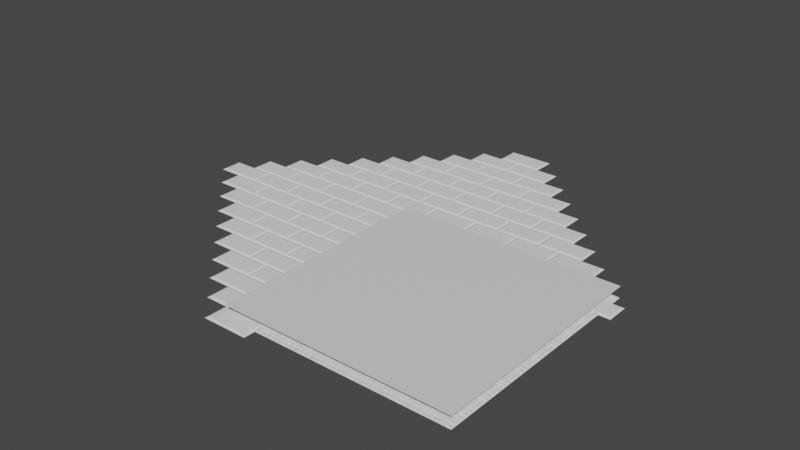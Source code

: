 # Source: TextureBaking.blend  (saved by Blender 3.6.11; exported with 4.5.12 LTS)
import bpy
from mathutils import Matrix  # noqa: F401  (used for matrix-valued properties, if any)

bpy.ops.wm.read_factory_settings(use_empty=True)
scene = bpy.context.scene
scene.name = 'Scene'

# ---- collections
col_collection = bpy.data.collections.new('Collection'); scene.collection.children.link(col_collection)

# ---- images (referenced by path relative to the original .blend; pixels are not part of the script)
import os
ASSET_DIR = os.environ.get("B2B_ASSET_DIR", "")  # directory of the original .blend (textures are referenced by path, not embedded)
HERE = os.path.dirname(os.path.abspath(__file__))  # packed textures are extracted next to this script under _unpacked/

def load_image(name, relpath, width, height, colorspace="sRGB"):
    """Load a texture the original file referenced (path relative to the .blend, or extracted next to this script)."""
    p = next((c for c in (os.path.join(HERE, relpath), os.path.join(ASSET_DIR, relpath)) if relpath and os.path.exists(c)), "")
    if p:
        img = bpy.data.images.load(p, check_existing=True)
        img.name = name
    else:  # same state as the original file: an image datablock whose file is absent (Cycles renders it pink)
        img = bpy.data.images.new(name, width, height)
        img.source = "FILE"
        img.filepath = "//" + (relpath or name)
    img.colorspace_settings.name = colorspace
    return img
img_tilesnormals = load_image('TilesNormals', 'TileNormals.png', 1024, 1024, 'sRGB')

# ---- materials (node trees are filled in below, after node groups)
mat_material = bpy.data.materials.new('Material')
mat_material.alpha_threshold = 0.0
mat_material.roughness = 0.5
mat_material.line_color = (0.0, 0.0, 0.0, 1.0)

# ---- material node trees
mat_material.use_nodes = True; mat_material.node_tree.nodes.clear()
_N = mat_material.node_tree.nodes; _L = mat_material.node_tree.links
n0 = _N.new('ShaderNodeOutputMaterial'); n0.name = 'Material Output'; n0.location = (300, 300)
n1 = _N.new('ShaderNodeBsdfPrincipled'); n1.name = 'Principled BSDF'; n1.location = (10, 300)
n1.distribution = 'GGX'
n1.subsurface_method = 'RANDOM_WALK_SKIN'
n1.inputs[3].default_value = 1.45
n1.inputs[27].default_value = (0.0, 0.0, 0.0, 1.0)
n1.inputs[28].default_value = 1.0
n2 = _N.new('ShaderNodeTexImage'); n2.name = 'Image Texture'; n2.location = (-480, 199)
n2.image = img_tilesnormals
_L.new(n1.outputs[0], n0.inputs[0])
n0.is_active_output = True

# ---- world
world_world = bpy.data.worlds.new('World'); scene.world = world_world
world_world.use_nodes = True; world_world.node_tree.nodes.clear()
_N = world_world.node_tree.nodes; _L = world_world.node_tree.links
n0 = _N.new('ShaderNodeOutputWorld'); n0.name = 'World Output'; n0.location = (300, 300)
n1 = _N.new('ShaderNodeBackground'); n1.name = 'Background'; n1.location = (10, 300)
n1.inputs[0].default_value = (0.05088, 0.05088, 0.05088, 1.0)
_L.new(n1.outputs[0], n0.inputs[0])
n0.is_active_output = True
world_world.color = (0.05088, 0.05088, 0.05088)
world_world.use_sun_shadow = False
world_world.sun_shadow_jitter_overblur = 0.0

# ---- meshes
me_plane_001 = bpy.data.meshes.new('Plane.001')
me_plane_001.from_pydata([(2.0, -2.0, 3.725e-09), (2.0, 0.0, 3.725e-09), (-2.0, -2.0, 3.725e-09), (-2.0, 0.0, 3.725e-09), (-1.789, -1.789, 0.1), (1.789, -1.789, 0.1), (1.789, -0.211, 0.1), (-1.789, -0.211, 0.1)], [], [(5, 6, 7, 4), (5, 4, 2, 0), (6, 5, 0, 1), (7, 6, 1, 3), (4, 7, 3, 2)])
_uv = me_plane_001.uv_layers.new(name='UVMap')
_uv.uv.foreach_set('vector', [0.1055, 0.05274, 0.8945, 0.05274, 0.8945, 0.9473, 0.1055, 0.9473, 0.1055, 0.05274, 0.1055, 0.9473, 0.0, 1.0, 0.0, 0.0, 0.8945, 0.05274, 0.1055, 0.05274, 0.0, 0.0, 1.0, 0.0, 0.8945, 0.9473, 0.8945, 0.05274, 1.0, 0.0, 1.0, 1.0, 0.1055, 0.9473, 0.8945, 0.9473, 1.0, 1.0, 0.0, 1.0])
me_plane_001.update()
me_plane_002 = bpy.data.meshes.new('Plane.002')
me_plane_002.from_pydata([(-0.9757, -0.9757, 0.08767), (0.9497, -0.9497, 0.08662), (-0.9019, 0.9019, 0.08683), (0.954, 0.954, 0.07339), (-0.5756, -0.9756, 0.09282), (0.6503, -0.9497, 0.099), (0.5415, 0.9415, 0.09556), (-0.5415, 0.9415, 0.07979), (-0.9728, 0.5728, 0.09863), (-0.9757, -0.6243, 0.08455), (0.9172, -0.5172, 0.05273), (0.954, 0.646, 0.07927), (-0.5348, -0.5348, 0.07373), (-0.5348, 0.5348, 0.07185), (0.5348, -0.5348, 0.04303), (0.5348, 0.5348, 0.08688), (-0.5756, -0.6244, 0.06042), (-0.5415, 0.6585, 0.09678), (0.6828, -0.5172, 0.06629), (0.5415, 0.6585, 0.06777), (0.646, 0.954, 0.09361), (-0.6981, 0.9019, 0.07851), (-0.6272, 0.5728, 0.07459), (0.646, 0.646, 0.09968), (0.9172, 0.5172, 0.06665), (1.0, 1.0, 0.0007863), (0.6, 1.0, 0.0007863), (0.6828, 0.5172, 0.09127), (0.9497, -0.6503, 0.0748), (1.0, 0.6, 0.0007863), (0.6503, -0.6503, 0.07294), (0.6, 0.6, 0.0007863), (0.5756, -0.9756, 0.07845), (1.0, -1.0, 0.0007863), (1.0, -0.6, 0.0007863), (0.5756, -0.6244, 0.09397), (-0.6243, -0.9757, 0.09238), (0.6, -1.0, 0.0007863), (-0.6243, -0.6243, 0.08659), (0.6, -0.6, 0.0007863), (-0.9728, -0.5728, 0.07597), (-1.0, -1.0, 0.0007863), (-0.6, -1.0, 0.0007863), (-0.6272, -0.5728, 0.06115), (-0.9019, 0.6981, 0.0797), (-1.0, -0.6, 0.0007863), (-0.6, -0.6, 0.0007863), (-0.6981, 0.6981, 0.09121), (-0.6, 1.0, 0.0007863), (-1.0, 1.0, 0.0007863), (-0.6, 0.6, 0.0007863), (-1.0, 0.6, 0.0007863)], [], [(23, 11, 3, 20), (44, 47, 21, 2), (17, 19, 6, 7), (4, 32, 35, 16), (12, 14, 15, 13), (0, 36, 38, 9), (40, 43, 22, 8), (5, 1, 28, 30), (18, 10, 24, 27), (45, 51, 49, 48, 26, 25, 29, 34, 33, 37, 42, 41), (12, 13, 50, 46), (15, 14, 39, 31), (14, 12, 46, 39), (13, 15, 31, 50), (7, 6, 26, 48), (17, 7, 48, 50), (6, 19, 31, 26), (19, 17, 50, 31), (3, 11, 29, 25), (20, 3, 25, 26), (23, 20, 26, 31), (11, 23, 31, 29), (24, 10, 34, 29), (18, 27, 31, 39), (10, 18, 39, 34), (27, 24, 29, 31), (1, 5, 37, 33), (28, 1, 33, 34), (5, 30, 39, 37), (30, 28, 34, 39), (32, 4, 42, 37), (4, 16, 46, 42), (35, 32, 37, 39), (16, 35, 39, 46), (0, 9, 45, 41), (36, 0, 41, 42), (38, 36, 42, 46), (9, 38, 46, 45), (40, 8, 51, 45), (22, 43, 46, 50), (43, 40, 45, 46), (8, 22, 50, 51), (2, 21, 48, 49), (21, 47, 50, 48), (44, 2, 49, 51), (47, 44, 51, 50)])
_uv = me_plane_002.uv_layers.new(name='UVMap')
_uv.uv.foreach_set('vector', [0.705, 0.705, 0.9617, 0.705, 0.9617, 0.9617, 0.705, 0.9617, 0.08176, 0.7484, 0.2516, 0.7484, 0.2516, 0.9182, 0.08176, 0.9182, 0.3496, 0.7154, 0.6504, 0.7154, 0.6504, 0.9513, 0.3496, 0.9513, 0.3401, 0.02035, 0.6599, 0.02035, 0.6599, 0.313, 0.3401, 0.313, 0.3514, 0.3514, 0.6486, 0.3514, 0.6486, 0.6486, 0.3514, 0.6486, 0.02024, 0.02024, 0.3131, 0.02024, 0.3131, 0.3131, 0.02024, 0.3131, 0.02263, 0.3409, 0.3107, 0.3409, 0.3107, 0.6591, 0.02263, 0.6591, 0.7085, 0.04188, 0.9581, 0.04188, 0.9581, 0.2915, 0.7085, 0.2915, 0.7357, 0.3563, 0.931, 0.3563, 0.931, 0.6437, 0.7357, 0.6437, 0.0, 0.3333, 0.0, 0.6667, 0.0, 1.0, 0.3333, 1.0, 0.6667, 1.0, 1.0, 1.0, 1.0, 0.6667, 1.0, 0.3333, 1.0, 0.0, 0.6667, 0.0, 0.3333, 0.0, 0.0, 0.0, 0.3514, 0.3514, 0.3514, 0.6486, 0.3333, 0.6667, 0.3333, 0.3333, 0.6486, 0.6486, 0.6486, 0.3514, 0.6667, 0.3333, 0.6667, 0.6667, 0.6486, 0.3514, 0.3514, 0.3514, 0.3333, 0.3333, 0.6667, 0.3333, 0.3514, 0.6486, 0.6486, 0.6486, 0.6667, 0.6667, 0.3333, 0.6667, 0.3496, 0.9513, 0.6504, 0.9513, 0.6667, 1.0, 0.3333, 1.0, 0.3496, 0.7154, 0.3496, 0.9513, 0.3333, 1.0, 0.3333, 0.6667, 0.6504, 0.9513, 0.6504, 0.7154, 0.6667, 0.6667, 0.6667, 1.0, 0.6504, 0.7154, 0.3496, 0.7154, 0.3333, 0.6667, 0.6667, 0.6667, 0.9617, 0.9617, 0.9617, 0.705, 1.0, 0.6667, 1.0, 1.0, 0.705, 0.9617, 0.9617, 0.9617, 1.0, 1.0, 0.6667, 1.0, 0.705, 0.705, 0.705, 0.9617, 0.6667, 1.0, 0.6667, 0.6667, 0.9617, 0.705, 0.705, 0.705, 0.6667, 0.6667, 1.0, 0.6667, 0.931, 0.6437, 0.931, 0.3563, 1.0, 0.3333, 1.0, 0.6667, 0.7357, 0.3563, 0.7357, 0.6437, 0.6667, 0.6667, 0.6667, 0.3333, 0.931, 0.3563, 0.7357, 0.3563, 0.6667, 0.3333, 1.0, 0.3333, 0.7357, 0.6437, 0.931, 0.6437, 1.0, 0.6667, 0.6667, 0.6667, 0.9581, 0.04188, 0.7085, 0.04188, 0.6667, 0.0, 1.0, 0.0, 0.9581, 0.2915, 0.9581, 0.04188, 1.0, 0.0, 1.0, 0.3333, 0.7085, 0.04188, 0.7085, 0.2915, 0.6667, 0.3333, 0.6667, 0.0, 0.7085, 0.2915, 0.9581, 0.2915, 1.0, 0.3333, 0.6667, 0.3333, 0.6599, 0.02035, 0.3401, 0.02035, 0.3333, 0.0, 0.6667, 0.0, 0.3401, 0.02035, 0.3401, 0.313, 0.3333, 0.3333, 0.3333, 0.0, 0.6599, 0.313, 0.6599, 0.02035, 0.6667, 0.0, 0.6667, 0.3333, 0.3401, 0.313, 0.6599, 0.313, 0.6667, 0.3333, 0.3333, 0.3333, 0.02024, 0.02024, 0.02024, 0.3131, 0.0, 0.3333, 0.0, 0.0, 0.3131, 0.02024, 0.02024, 0.02024, 0.0, 0.0, 0.3333, 0.0, 0.3131, 0.3131, 0.3131, 0.02024, 0.3333, 0.0, 0.3333, 0.3333, 0.02024, 0.3131, 0.3131, 0.3131, 0.3333, 0.3333, 0.0, 0.3333, 0.02263, 0.3409, 0.02263, 0.6591, 0.0, 0.6667, 0.0, 0.3333, 0.3107, 0.6591, 0.3107, 0.3409, 0.3333, 0.3333, 0.3333, 0.6667, 0.3107, 0.3409, 0.02263, 0.3409, 0.0, 0.3333, 0.3333, 0.3333, 0.02263, 0.6591, 0.3107, 0.6591, 0.3333, 0.6667, 0.0, 0.6667, 0.08176, 0.9182, 0.2516, 0.9182, 0.3333, 1.0, 0.0, 1.0, 0.2516, 0.9182, 0.2516, 0.7484, 0.3333, 0.6667, 0.3333, 1.0, 0.08176, 0.7484, 0.08176, 0.9182, 0.0, 1.0, 0.0, 0.6667, 0.2516, 0.7484, 0.08176, 0.7484, 0.0, 0.6667, 0.3333, 0.6667])
me_plane_002.update()
me_plane = bpy.data.meshes.new('Plane')
me_plane.from_pydata([(-10.0, -10.0, 0.0), (10.0, -10.0, 0.0), (-10.0, 10.0, 0.0), (10.0, 10.0, 0.0)], [], [(0, 1, 3, 2)])
_uv = me_plane.uv_layers.new(name='UVMap')
_uv.uv.foreach_set('vector', [0.0, 0.0, 1.0, 0.0, 1.0, 1.0, 0.0, 1.0])
me_plane.materials.append(mat_material)
me_plane.update()

# ---- objects
ob_bricks = bpy.data.objects.new('Bricks', me_plane_001)
ob_tiles = bpy.data.objects.new('Tiles', me_plane_002)
ob_renderplane = bpy.data.objects.new('RenderPlane', me_plane)

# ---- transforms, parenting, visibility, modifiers, constraints
ob_bricks.location = (0.0, 0.0, 0.0)
_m = ob_bricks.modifiers.new('Array', 'ARRAY')
_m.count = 10
_m.use_constant_offset = True
_m.constant_offset_displace = (2.0, 2.0, 0.0)
_m.use_relative_offset = False
_m = ob_bricks.modifiers.new('Array.001', 'ARRAY')
_m.count = 10
_m.use_constant_offset = True
_m.constant_offset_displace = (-2.0, 2.0, 0.0)
_m.use_relative_offset = False
ob_tiles.location = (0.0, 0.0, 0.0)
_m = ob_tiles.modifiers.new('Array', 'ARRAY')
_m.count = 10
_m = ob_tiles.modifiers.new('Array.001', 'ARRAY')
_m.count = 10
_m.relative_offset_displace = (0.0, 1.0, 0.0)
ob_renderplane.location = (9.0, 9.0, 1.0)

# ---- collection membership
scene.collection.objects.link(ob_bricks)
scene.collection.objects.link(ob_tiles)
col_collection.objects.link(ob_renderplane)

# ---- scene / render settings (as saved in the file)
scene.frame_start = 1; scene.frame_end = 250; scene.frame_set(1)
scene.render.engine = 'CYCLES'
scene.cycles.sampling_pattern = 'TABULATED_SOBOL'
scene.cycles.bake_type = 'NORMAL'
scene.view_settings.view_transform = 'Filmic'
bpy.context.view_layer.update()

# ---- added for rendering (the .blend has no active camera and no usable light): camera, sun
cam_auto = bpy.data.cameras.new('AutoCamera')
cam_auto.lens = 50.0
cam_auto.sensor_width = 36.0
cam_auto.clip_end = 1000.0
ob_auto_camera = bpy.data.objects.new('AutoCamera', cam_auto)
scene.collection.objects.link(ob_auto_camera)
ob_auto_camera.location = (51.0553, -44.2664, 41.3442)
ob_auto_camera.rotation_euler = (1.09748, -7.21219e-08, 0.694738)
scene.camera = ob_auto_camera
light_auto_sun = bpy.data.lights.new('AutoSun', 'SUN')
light_auto_sun.energy = 3.0
light_auto_sun.angle = 0.0523599
ob_auto_sun = bpy.data.objects.new('AutoSun', light_auto_sun)
scene.collection.objects.link(ob_auto_sun)
ob_auto_sun.rotation_euler = (0.872665, 0.174533, 0.523599)
bpy.context.view_layer.update()
